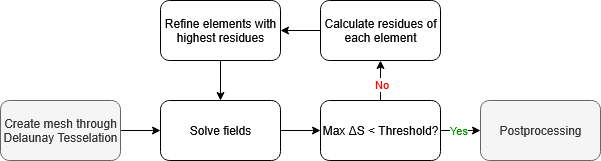

The diagram above was exported from draw.io. Its source (the exported page's mxGraphModel, read from the mxfile embedded in the PNG):
<mxGraphModel dx="735" dy="592" grid="1" gridSize="10" guides="1" tooltips="1" connect="1" arrows="1" fold="1" page="1" pageScale="1" pageWidth="827" pageHeight="1169" math="0" shadow="0">
  <root>
    <mxCell id="0" />
    <mxCell id="1" parent="0" />
    <mxCell id="CX3o35UxnPtoQ3FKneyK-6" style="edgeStyle=orthogonalEdgeStyle;rounded=0;orthogonalLoop=1;jettySize=auto;html=1;exitX=1;exitY=0.5;exitDx=0;exitDy=0;entryX=0;entryY=0.5;entryDx=0;entryDy=0;" edge="1" parent="1" source="CX3o35UxnPtoQ3FKneyK-1" target="CX3o35UxnPtoQ3FKneyK-2">
      <mxGeometry relative="1" as="geometry" />
    </mxCell>
    <mxCell id="CX3o35UxnPtoQ3FKneyK-1" value="Create mesh through Delaunay Tesselation" style="rounded=1;whiteSpace=wrap;html=1;fillColor=#f5f5f5;fontColor=#333333;strokeColor=#666666;" vertex="1" parent="1">
      <mxGeometry x="120" y="230" width="120" height="60" as="geometry" />
    </mxCell>
    <mxCell id="CX3o35UxnPtoQ3FKneyK-7" style="edgeStyle=orthogonalEdgeStyle;rounded=0;orthogonalLoop=1;jettySize=auto;html=1;exitX=1;exitY=0.5;exitDx=0;exitDy=0;entryX=0;entryY=0.5;entryDx=0;entryDy=0;" edge="1" parent="1" source="CX3o35UxnPtoQ3FKneyK-2" target="CX3o35UxnPtoQ3FKneyK-3">
      <mxGeometry relative="1" as="geometry" />
    </mxCell>
    <mxCell id="CX3o35UxnPtoQ3FKneyK-2" value="Solve fields" style="rounded=1;whiteSpace=wrap;html=1;" vertex="1" parent="1">
      <mxGeometry x="280" y="230" width="120" height="60" as="geometry" />
    </mxCell>
    <mxCell id="CX3o35UxnPtoQ3FKneyK-8" style="edgeStyle=orthogonalEdgeStyle;rounded=0;orthogonalLoop=1;jettySize=auto;html=1;exitX=0.5;exitY=0;exitDx=0;exitDy=0;entryX=0.5;entryY=1;entryDx=0;entryDy=0;" edge="1" parent="1" source="CX3o35UxnPtoQ3FKneyK-3" target="CX3o35UxnPtoQ3FKneyK-4">
      <mxGeometry relative="1" as="geometry" />
    </mxCell>
    <mxCell id="CX3o35UxnPtoQ3FKneyK-13" value="No" style="edgeLabel;html=1;align=center;verticalAlign=middle;resizable=0;points=[];fontColor=#FF0000;" vertex="1" connectable="0" parent="CX3o35UxnPtoQ3FKneyK-8">
      <mxGeometry x="0.0034" relative="1" as="geometry">
        <mxPoint y="3" as="offset" />
      </mxGeometry>
    </mxCell>
    <mxCell id="CX3o35UxnPtoQ3FKneyK-12" style="edgeStyle=orthogonalEdgeStyle;rounded=0;orthogonalLoop=1;jettySize=auto;html=1;exitX=1;exitY=0.5;exitDx=0;exitDy=0;entryX=0;entryY=0.5;entryDx=0;entryDy=0;" edge="1" parent="1" source="CX3o35UxnPtoQ3FKneyK-3" target="CX3o35UxnPtoQ3FKneyK-11">
      <mxGeometry relative="1" as="geometry" />
    </mxCell>
    <mxCell id="CX3o35UxnPtoQ3FKneyK-14" value="Yes" style="edgeLabel;html=1;align=center;verticalAlign=middle;resizable=0;points=[];fontColor=#009900;" vertex="1" connectable="0" parent="CX3o35UxnPtoQ3FKneyK-12">
      <mxGeometry x="0.0523" y="2" relative="1" as="geometry">
        <mxPoint x="-4" y="1" as="offset" />
      </mxGeometry>
    </mxCell>
    <mxCell id="CX3o35UxnPtoQ3FKneyK-3" value="Max&amp;nbsp;&lt;span lang=&quot;de&quot; class=&quot;BxUVEf ILfuVd&quot;&gt;&lt;span class=&quot;hgKElc&quot;&gt;ΔS &amp;lt; Threshold?&lt;/span&gt;&lt;/span&gt;" style="rounded=1;whiteSpace=wrap;html=1;" vertex="1" parent="1">
      <mxGeometry x="440" y="230" width="120" height="60" as="geometry" />
    </mxCell>
    <mxCell id="CX3o35UxnPtoQ3FKneyK-9" style="edgeStyle=orthogonalEdgeStyle;rounded=0;orthogonalLoop=1;jettySize=auto;html=1;exitX=0;exitY=0.5;exitDx=0;exitDy=0;entryX=1;entryY=0.5;entryDx=0;entryDy=0;" edge="1" parent="1" source="CX3o35UxnPtoQ3FKneyK-4" target="CX3o35UxnPtoQ3FKneyK-5">
      <mxGeometry relative="1" as="geometry" />
    </mxCell>
    <mxCell id="CX3o35UxnPtoQ3FKneyK-4" value="Calculate residues of each element" style="rounded=1;whiteSpace=wrap;html=1;" vertex="1" parent="1">
      <mxGeometry x="440" y="130" width="120" height="60" as="geometry" />
    </mxCell>
    <mxCell id="CX3o35UxnPtoQ3FKneyK-10" style="edgeStyle=orthogonalEdgeStyle;rounded=0;orthogonalLoop=1;jettySize=auto;html=1;exitX=0.5;exitY=1;exitDx=0;exitDy=0;entryX=0.5;entryY=0;entryDx=0;entryDy=0;" edge="1" parent="1" source="CX3o35UxnPtoQ3FKneyK-5" target="CX3o35UxnPtoQ3FKneyK-2">
      <mxGeometry relative="1" as="geometry" />
    </mxCell>
    <mxCell id="CX3o35UxnPtoQ3FKneyK-5" value="Refine elements with highest residues" style="rounded=1;whiteSpace=wrap;html=1;" vertex="1" parent="1">
      <mxGeometry x="280" y="130" width="120" height="60" as="geometry" />
    </mxCell>
    <mxCell id="CX3o35UxnPtoQ3FKneyK-11" value="Postprocessing" style="rounded=1;whiteSpace=wrap;html=1;fillColor=#f5f5f5;fontColor=#333333;strokeColor=#666666;" vertex="1" parent="1">
      <mxGeometry x="600" y="230" width="120" height="60" as="geometry" />
    </mxCell>
  </root>
</mxGraphModel>